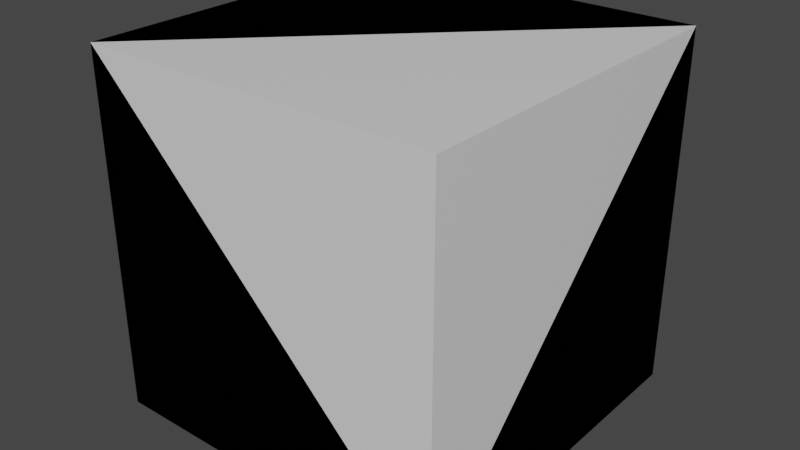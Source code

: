 # Source: Wave_Function_Components.blend  (saved by Blender 2.93.21; exported with 4.5.12 LTS)
import bpy
from mathutils import Matrix  # noqa: F401  (used for matrix-valued properties, if any)

bpy.ops.wm.read_factory_settings(use_empty=True)
scene = bpy.context.scene
scene.name = 'Scene'

# ---- collections
col_collection = bpy.data.collections.new('Collection'); scene.collection.children.link(col_collection)

# ---- materials (node trees are filled in below, after node groups)
mat_material = bpy.data.materials.new('Material')
mat_material.alpha_threshold = 0.0
mat_material.use_transparent_shadow = False
mat_material.line_color = (0.0, 0.0, 0.0, 1.0)

# ---- material node trees
mat_material.use_nodes = True; mat_material.node_tree.nodes.clear()
_N = mat_material.node_tree.nodes; _L = mat_material.node_tree.links
n0 = _N.new('ShaderNodeOutputMaterial'); n0.name = 'Material Output'; n0.location = (300, 300)
n1 = _N.new('ShaderNodeBsdfPrincipled'); n1.name = 'Principled BSDF'; n1.location = (10, 300)
n1.distribution = 'GGX'
n1.subsurface_method = 'BURLEY'
n1.inputs[2].default_value = 0.4
n1.inputs[3].default_value = 1.45
n1.inputs[27].default_value = (0.0, 0.0, 0.0, 1.0)
n1.inputs[28].default_value = 1.0
_L.new(n1.outputs[0], n0.inputs[0])
n0.is_active_output = True

# ---- world
world_world = bpy.data.worlds.new('World'); scene.world = world_world
world_world.use_nodes = True; world_world.node_tree.nodes.clear()
_N = world_world.node_tree.nodes; _L = world_world.node_tree.links
n0 = _N.new('ShaderNodeOutputWorld'); n0.name = 'World Output'; n0.location = (300, 300)
n1 = _N.new('ShaderNodeBackground'); n1.name = 'Background'; n1.location = (10, 300)
n1.inputs[0].default_value = (0.05088, 0.05088, 0.05088, 1.0)
_L.new(n1.outputs[0], n0.inputs[0])
n0.is_active_output = True
world_world.color = (0.05088, 0.05088, 0.05088)
world_world.use_sun_shadow = False
world_world.sun_shadow_jitter_overblur = 0.0

# ---- meshes
me_cube = bpy.data.meshes.new('Cube')
me_cube.from_pydata([(1.0, 1.0, 1.0), (1.0, 1.0, -1.0), (1.0, -1.0, 1.0), (1.0, -1.0, -1.0), (-1.0, 1.0, 1.0), (-1.0, 1.0, -1.0), (-1.0, -1.0, 1.0), (-1.0, -1.0, -1.0)], [], [(0, 4, 6, 2), (3, 2, 6, 7), (7, 6, 4, 5), (5, 1, 3, 7), (1, 0, 2, 3), (5, 4, 0, 1)])
_uv = me_cube.uv_layers.new(name='UVMap')
_uv.uv.foreach_set('vector', [0.918, 0.8153, 0.7201, 0.8153, 0.7201, 1.0, 0.918, 1.0, 0.8361, 0.3694, 0.8361, 0.1847, 0.6382, 0.1847, 0.6382, 0.3694, 0.0, 0.4459, 0.0, 0.6306, 0.1979, 0.6306, 0.1979, 0.4459, 0.918, 0.8153, 0.918, 0.6306, 0.7201, 0.6306, 0.7201, 0.8153, 0.6382, 0.1847, 0.4403, 0.1847, 0.4403, 0.3694, 0.6382, 0.3694, 0.1979, 0.4459, 0.1979, 0.2612, 0.0, 0.2612, 2.359e-08, 0.4459])
me_cube.materials.append(mat_material)
me_cube.use_remesh_preserve_volume = False
me_cube.use_remesh_preserve_attributes = False
me_cube.use_mirror_vertex_groups = False
me_cube.update()
me_cube_001 = bpy.data.meshes.new('Cube.001')
me_cube_001.from_pydata([(1.0, 1.0, -1.0), (1.0, -1.0, -1.0), (-1.0, 1.0, 1.0), (-1.0, 1.0, -1.0), (-1.0, -1.0, 1.0), (-1.0, -1.0, -1.0)], [], [(0, 2, 4, 1), (4, 5, 1), (5, 4, 2, 3), (3, 0, 1, 5), (0, 3, 2)])
_uv = me_cube_001.uv_layers.new(name='UVMap')
_uv.uv.foreach_set('vector', [0.2424, 2.202e-08, 0.2424, 0.2612, 0.4403, 0.2612, 0.4403, 0.0, 0.5802, 0.3694, 0.4403, 0.5, 0.5802, 0.6306, 0.2424, 0.2612, 0.2424, 0.4459, 0.4403, 0.4459, 0.4403, 0.2612, 0.1979, 0.8153, 0.1979, 0.6306, 0.0, 0.6306, 2.949e-08, 0.8153, 0.8601, 0.3694, 0.7201, 0.5, 0.8601, 0.6306])
me_cube_001.materials.append(mat_material)
me_cube_001.use_remesh_preserve_volume = False
me_cube_001.use_remesh_preserve_attributes = False
me_cube_001.use_mirror_vertex_groups = False
me_cube_001.update()
me_cube_005 = bpy.data.meshes.new('Cube.005')
me_cube_005.from_pydata([(1.0, 1.0, 1.0), (1.0, 1.0, -1.0), (1.0, -1.0, -1.0), (-1.0, 1.0, 1.0), (-1.0, 1.0, -1.0), (-1.0, -1.0, 1.0), (-1.0, -1.0, -1.0)], [], [(2, 3, 5), (5, 6, 2), (6, 5, 3, 4), (4, 1, 2, 6), (1, 0, 2), (4, 3, 0, 1), (0, 3, 2)])
_uv = me_cube_005.uv_layers.new(name='UVMap')
_uv.uv.foreach_set('vector', [1.0, 0.6306, 1.0, 0.3694, 0.8601, 0.5, 0.7201, 0.3694, 0.5802, 0.5, 0.7201, 0.6306, 0.6382, 2.202e-08, 0.6382, 0.1847, 0.8361, 0.1847, 0.8361, 0.0, 0.4403, 0.8918, 0.4403, 0.7071, 0.2424, 0.7071, 0.2424, 0.8918, 0.5802, 0.7612, 0.7201, 0.8918, 0.7201, 0.6306, 0.6382, 0.1847, 0.6382, 0.0, 0.4403, 2.202e-08, 0.4403, 0.1847, 0.4403, 0.7612, 0.5802, 0.8918, 0.5802, 0.6306])
me_cube_005.materials.append(mat_material)
me_cube_005.use_remesh_preserve_volume = False
me_cube_005.use_remesh_preserve_attributes = False
me_cube_005.use_mirror_vertex_groups = False
me_cube_005.update()
me_cube_006 = bpy.data.meshes.new('Cube.006')
me_cube_006.from_pydata([(1.0, 1.0, -1.0), (-1.0, 1.0, 1.0), (-1.0, 1.0, -1.0), (-1.0, -1.0, -1.0)], [], [(2, 0, 3), (0, 2, 1), (2, 3, 1), (0, 1, 3)])
_uv = me_cube_006.uv_layers.new(name='UVMap')
_uv.uv.foreach_set('vector', [0.1979, 1.0, 0.1979, 0.8153, 0.0, 1.0, 0.976, 0.0, 0.8361, 0.1306, 0.976, 0.2612, 0.2424, 0.5765, 0.3823, 0.7071, 0.3823, 0.4459, 0.2424, 0.0, 0.0, 0.1306, 0.2424, 0.2612])
me_cube_006.materials.append(mat_material)
me_cube_006.use_remesh_preserve_volume = False
me_cube_006.use_remesh_preserve_attributes = False
me_cube_006.use_mirror_vertex_groups = False
me_cube_006.update()
me_cube_003 = bpy.data.meshes.new('Cube.003')
me_cube_003.from_pydata([(0.0, 0.0, 0.0), (1.0, 1.0, -1.0), (1.0, -1.0, -1.0), (-1.0, 1.0, -1.0), (-1.0, -1.0, -1.0)], [], [(2, 0, 4), (4, 0, 3), (3, 1, 2, 4), (1, 0, 2), (3, 0, 1)])
_uv = me_cube_003.uv_layers.new(name='UVMap')
_uv.uv.foreach_set('vector', [0.8361, 0.3694, 0.6382, 0.1847, 0.6382, 0.3694, 0.0, 0.4459, 0.1979, 0.6306, 0.1979, 0.4459, 0.918, 0.8153, 0.918, 0.6306, 0.7201, 0.6306, 0.7201, 0.8153, 0.6382, 0.1847, 0.4403, 0.3694, 0.6382, 0.3694, 0.1979, 0.4459, 0.0, 0.2612, 2.359e-08, 0.4459])
me_cube_003.materials.append(mat_material)
me_cube_003.use_remesh_preserve_volume = False
me_cube_003.use_remesh_preserve_attributes = False
me_cube_003.use_mirror_vertex_groups = False
me_cube_003.update()
me_cube_004 = bpy.data.meshes.new('Cube.004')
me_cube_004.from_pydata([(1.0, 1.0, 1.0), (1.0, 1.0, -1.0), (1.0, -1.0, 1.0), (1.0, -1.0, -1.0), (-1.0, 1.0, 1.0), (-1.0, 1.0, -1.0), (-1.0, -1.0, 1.0), (-1.0, -1.0, -1.0)], [], [(0, 4, 6, 2), (3, 2, 6, 7), (7, 6, 4, 5), (5, 1, 3, 7), (1, 0, 2, 3), (5, 4, 0, 1)])
_uv = me_cube_004.uv_layers.new(name='UVMap')
_uv.uv.foreach_set('vector', [0.918, 0.8153, 0.7201, 0.8153, 0.7201, 1.0, 0.918, 1.0, 0.8361, 0.3694, 0.8361, 0.1847, 0.6382, 0.1847, 0.6382, 0.3694, 0.0, 0.4459, 0.0, 0.6306, 0.1979, 0.6306, 0.1979, 0.4459, 0.918, 0.8153, 0.918, 0.6306, 0.7201, 0.6306, 0.7201, 0.8153, 0.6382, 0.1847, 0.4403, 0.1847, 0.4403, 0.3694, 0.6382, 0.3694, 0.1979, 0.4459, 0.1979, 0.2612, 0.0, 0.2612, 2.359e-08, 0.4459])
me_cube_004.materials.append(mat_material)
me_cube_004.use_remesh_preserve_volume = False
me_cube_004.use_remesh_preserve_attributes = False
me_cube_004.use_mirror_vertex_groups = False
me_cube_004.update()
me_cube_008 = bpy.data.meshes.new('Cube.008')
me_cube_008.from_pydata([(1.0, 1.0, 1.0), (1.0, 1.0, -1.0), (1.0, -1.0, -1.0), (-1.0, 1.0, 1.0), (-1.0, 1.0, -1.0), (-1.0, -1.0, 1.0), (-1.0, -1.0, -1.0)], [], [(5, 0, 2), (5, 2, 6), (6, 4, 3, 5), (4, 6, 2, 1), (5, 3, 0), (4, 1, 0, 3), (1, 2, 0)])
_uv = me_cube_008.uv_layers.new(name='UVMap')
_uv.uv.foreach_set('vector', [0.0, 0.0, 0.0, 0.0, 0.0, 0.0, 0.0, 0.0, 0.0, 0.0, 0.7201, 0.8153, 0.0, 0.4459, 0.1979, 0.4459, 0.1979, 0.6306, 0.0, 0.6306, 0.918, 0.8153, 0.7201, 0.8153, 0.7201, 0.6306, 0.918, 0.6306, 0.0, 0.0, 0.1979, 0.2612, 0.0, 0.0, 0.1979, 0.4459, 2.359e-08, 0.4459, 0.0, 0.2612, 0.1979, 0.2612, 0.918, 0.6306, 0.7201, 0.6306, 0.0, 0.0])
me_cube_008.materials.append(mat_material)
me_cube_008.use_remesh_preserve_volume = False
me_cube_008.use_remesh_preserve_attributes = False
me_cube_008.use_mirror_vertex_groups = False
me_cube_008.update()

# ---- objects
ob_cube = bpy.data.objects.new('Cube', me_cube)
ob_wedge = bpy.data.objects.new('Wedge', me_cube_001)
ob_full_corner = bpy.data.objects.new('Full Corner', me_cube_005)
ob_shard = bpy.data.objects.new('Shard', me_cube_006)
ob_peak = bpy.data.objects.new('Peak', me_cube_003)
ob_uncollapsed = bpy.data.objects.new('Uncollapsed', me_cube_004)
ob_missing_corner = bpy.data.objects.new('Missing Corner', me_cube_008)

# ---- transforms, parenting, visibility, modifiers, constraints
ob_cube.location = (0.0, 0.0, 0.0)
ob_cube.lock_rotations_4d = False
ob_cube.empty_display_type = 'ARROWS'
ob_cube.lineart.crease_threshold = 0.0
ob_wedge.location = (0.0, 0.0, 0.0)
ob_wedge.lock_rotations_4d = False
ob_wedge.empty_display_type = 'ARROWS'
ob_wedge.lineart.crease_threshold = 0.0
ob_full_corner.location = (0.0, 0.0, 0.0)
ob_full_corner.lock_rotations_4d = False
ob_full_corner.empty_display_type = 'ARROWS'
ob_full_corner.lineart.crease_threshold = 0.0
ob_shard.location = (0.0, 0.0, 0.0)
ob_shard.lock_rotations_4d = False
ob_shard.empty_display_type = 'ARROWS'
ob_shard.lineart.crease_threshold = 0.0
ob_peak.location = (0.0, 0.0, 0.0)
ob_peak.lock_rotations_4d = False
ob_peak.empty_display_type = 'ARROWS'
ob_peak.lineart.crease_threshold = 0.0
ob_uncollapsed.location = (0.0, 0.0, 0.0)
ob_uncollapsed.scale = (0.05, 0.05, 0.05)
ob_uncollapsed.lock_rotations_4d = False
ob_uncollapsed.empty_display_type = 'ARROWS'
ob_uncollapsed.lineart.crease_threshold = 0.0
ob_missing_corner.location = (0.0, 0.0, 0.0)
ob_missing_corner.lock_rotations_4d = False
ob_missing_corner.empty_display_type = 'ARROWS'
ob_missing_corner.lineart.crease_threshold = 0.0

# ---- collection membership
col_collection.objects.link(ob_cube)
col_collection.objects.link(ob_wedge)
col_collection.objects.link(ob_full_corner)
col_collection.objects.link(ob_shard)
col_collection.objects.link(ob_peak)
col_collection.objects.link(ob_uncollapsed)
col_collection.objects.link(ob_missing_corner)

# ---- scene / render settings (as saved in the file)
scene.frame_start = 1; scene.frame_end = 250; scene.frame_set(1)
scene.render.engine = 'BLENDER_EEVEE_NEXT'
scene.cycles.use_denoising = False
scene.cycles.samples = 128
scene.cycles.sampling_pattern = 'TABULATED_SOBOL'
scene.cycles.use_adaptive_sampling = False
scene.cycles.use_light_tree = False
scene.view_settings.view_transform = 'Filmic'
bpy.context.view_layer.update()

# ---- added for rendering (the .blend has no active camera and no usable light): camera, sun
cam_auto = bpy.data.cameras.new('AutoCamera')
cam_auto.lens = 50.0
cam_auto.sensor_width = 36.0
cam_auto.clip_end = 1000.0
ob_auto_camera = bpy.data.objects.new('AutoCamera', cam_auto)
scene.collection.objects.link(ob_auto_camera)
ob_auto_camera.location = (3.20507, -3.84609, 2.56406)
ob_auto_camera.rotation_euler = (1.09748, -7.21219e-08, 0.694738)
scene.camera = ob_auto_camera
light_auto_sun = bpy.data.lights.new('AutoSun', 'SUN')
light_auto_sun.energy = 3.0
light_auto_sun.angle = 0.0523599
ob_auto_sun = bpy.data.objects.new('AutoSun', light_auto_sun)
scene.collection.objects.link(ob_auto_sun)
ob_auto_sun.rotation_euler = (0.872665, 0.174533, 0.523599)
bpy.context.view_layer.update()
